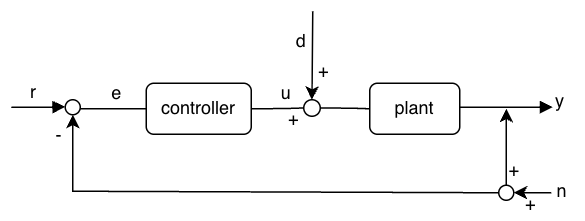

The diagram above was exported from draw.io. Its source (the exported page's mxGraphModel, read from the mxfile embedded in the PNG):
<mxGraphModel dx="1018" dy="610" grid="1" gridSize="10" guides="1" tooltips="1" connect="1" arrows="1" fold="1" page="1" pageScale="1" pageWidth="850" pageHeight="1100" math="0" shadow="0">
  <root>
    <mxCell id="0" />
    <mxCell id="1" parent="0" />
    <mxCell id="VMYxK0oAlgw1WfAG7Suv-1" value="" style="ellipse;whiteSpace=wrap;html=1;aspect=fixed;fillColor=none;" parent="1" vertex="1">
      <mxGeometry x="236" y="229" width="10" height="10" as="geometry" />
    </mxCell>
    <mxCell id="VMYxK0oAlgw1WfAG7Suv-2" value="controller" style="rounded=1;whiteSpace=wrap;html=1;" parent="1" vertex="1">
      <mxGeometry x="290" y="218" width="70" height="34" as="geometry" />
    </mxCell>
    <mxCell id="VMYxK0oAlgw1WfAG7Suv-3" value="" style="ellipse;whiteSpace=wrap;html=1;aspect=fixed;fillColor=none;" parent="1" vertex="1">
      <mxGeometry x="395" y="229" width="11" height="11" as="geometry" />
    </mxCell>
    <mxCell id="VMYxK0oAlgw1WfAG7Suv-4" value="plant" style="rounded=1;whiteSpace=wrap;html=1;" parent="1" vertex="1">
      <mxGeometry x="439" y="218" width="60" height="34" as="geometry" />
    </mxCell>
    <mxCell id="VMYxK0oAlgw1WfAG7Suv-5" value="y" style="text;html=1;strokeColor=none;fillColor=none;align=left;verticalAlign=middle;" parent="1" vertex="1">
      <mxGeometry x="561" y="220" width="20" height="20" as="geometry" />
    </mxCell>
    <mxCell id="VMYxK0oAlgw1WfAG7Suv-6" value="" style="ellipse;whiteSpace=wrap;html=1;aspect=fixed;fillColor=none;" parent="1" vertex="1">
      <mxGeometry x="525" y="286" width="10" height="10" as="geometry" />
    </mxCell>
    <mxCell id="VMYxK0oAlgw1WfAG7Suv-7" value="n" style="text;html=1;strokeColor=none;fillColor=none;align=left;verticalAlign=middle;" parent="1" vertex="1">
      <mxGeometry x="562" y="280" width="20" height="20" as="geometry" />
    </mxCell>
    <mxCell id="VMYxK0oAlgw1WfAG7Suv-8" value="d" style="text;html=1;strokeColor=none;fillColor=none;align=center;verticalAlign=middle;" parent="1" vertex="1">
      <mxGeometry x="383" y="180" width="20" height="20" as="geometry" />
    </mxCell>
    <mxCell id="VMYxK0oAlgw1WfAG7Suv-9" value="r" style="text;html=1;strokeColor=none;fillColor=none;align=right;verticalAlign=middle;" parent="1" vertex="1">
      <mxGeometry x="198" y="214" width="20" height="20" as="geometry" />
    </mxCell>
    <mxCell id="VMYxK0oAlgw1WfAG7Suv-10" value="e" style="text;html=1;strokeColor=none;fillColor=none;align=center;verticalAlign=middle;" parent="1" vertex="1">
      <mxGeometry x="260" y="215" width="20" height="20" as="geometry" />
    </mxCell>
    <mxCell id="VMYxK0oAlgw1WfAG7Suv-11" value="u" style="text;html=1;strokeColor=none;fillColor=none;align=center;verticalAlign=middle;" parent="1" vertex="1">
      <mxGeometry x="373" y="215" width="20" height="20" as="geometry" />
    </mxCell>
    <mxCell id="VMYxK0oAlgw1WfAG7Suv-13" style="edgeStyle=orthogonalEdgeStyle;endArrow=none;html=1;" parent="1" edge="1">
      <mxGeometry relative="1" as="geometry">
        <mxPoint x="245.99728524521848" y="235.00826446280996" as="sourcePoint" />
        <mxPoint x="290.1" y="234.9999999999999" as="targetPoint" />
        <Array as="points">
          <mxPoint x="250.1" y="235" />
          <mxPoint x="250.1" y="235" />
        </Array>
      </mxGeometry>
    </mxCell>
    <mxCell id="VMYxK0oAlgw1WfAG7Suv-14" style="edgeStyle=orthogonalEdgeStyle;endArrow=none;html=1;" parent="1" source="VMYxK0oAlgw1WfAG7Suv-2" target="VMYxK0oAlgw1WfAG7Suv-3" edge="1">
      <mxGeometry relative="1" as="geometry" />
    </mxCell>
    <mxCell id="VMYxK0oAlgw1WfAG7Suv-15" style="edgeStyle=orthogonalEdgeStyle;endArrow=none;html=1;" parent="1" source="VMYxK0oAlgw1WfAG7Suv-3" target="VMYxK0oAlgw1WfAG7Suv-4" edge="1">
      <mxGeometry relative="1" as="geometry" />
    </mxCell>
    <mxCell id="VMYxK0oAlgw1WfAG7Suv-16" style="edgeStyle=orthogonalEdgeStyle;endArrow=block;html=1;" parent="1" source="VMYxK0oAlgw1WfAG7Suv-4" target="VMYxK0oAlgw1WfAG7Suv-5" edge="1">
      <mxGeometry relative="1" as="geometry">
        <Array as="points">
          <mxPoint x="549" y="234" />
          <mxPoint x="549" y="234" />
        </Array>
      </mxGeometry>
    </mxCell>
    <mxCell id="VMYxK0oAlgw1WfAG7Suv-25" value="" style="endArrow=classic;html=1;rounded=0;exitX=0;exitY=0.5;exitDx=0;exitDy=0;entryX=0.5;entryY=1;entryDx=0;entryDy=0;" parent="1" source="VMYxK0oAlgw1WfAG7Suv-6" target="VMYxK0oAlgw1WfAG7Suv-1" edge="1">
      <mxGeometry width="50" height="50" relative="1" as="geometry">
        <mxPoint x="390" y="310" as="sourcePoint" />
        <mxPoint x="230" y="291" as="targetPoint" />
        <Array as="points">
          <mxPoint x="241" y="290" />
        </Array>
      </mxGeometry>
    </mxCell>
    <mxCell id="VMYxK0oAlgw1WfAG7Suv-28" value="" style="endArrow=classic;html=1;rounded=0;exitX=0.5;exitY=0;exitDx=0;exitDy=0;" parent="1" source="VMYxK0oAlgw1WfAG7Suv-6" edge="1">
      <mxGeometry width="50" height="50" relative="1" as="geometry">
        <mxPoint x="525" y="286" as="sourcePoint" />
        <mxPoint x="530" y="235" as="targetPoint" />
      </mxGeometry>
    </mxCell>
    <mxCell id="VMYxK0oAlgw1WfAG7Suv-29" value="" style="endArrow=classic;html=1;rounded=0;entryX=0.5;entryY=0;entryDx=0;entryDy=0;" parent="1" target="VMYxK0oAlgw1WfAG7Suv-3" edge="1">
      <mxGeometry width="50" height="50" relative="1" as="geometry">
        <mxPoint x="401" y="170" as="sourcePoint" />
        <mxPoint x="405" y="260" as="targetPoint" />
      </mxGeometry>
    </mxCell>
    <mxCell id="VMYxK0oAlgw1WfAG7Suv-30" value="" style="endArrow=classic;html=1;rounded=0;entryX=1;entryY=0.5;entryDx=0;entryDy=0;" parent="1" target="VMYxK0oAlgw1WfAG7Suv-6" edge="1">
      <mxGeometry width="50" height="50" relative="1" as="geometry">
        <mxPoint x="560" y="291" as="sourcePoint" />
        <mxPoint x="432" y="260" as="targetPoint" />
      </mxGeometry>
    </mxCell>
    <mxCell id="VMYxK0oAlgw1WfAG7Suv-33" style="edgeStyle=orthogonalEdgeStyle;endArrow=block;html=1;" parent="1" edge="1">
      <mxGeometry relative="1" as="geometry">
        <mxPoint x="200" y="234" as="sourcePoint" />
        <mxPoint x="236" y="233.72" as="targetPoint" />
        <Array as="points">
          <mxPoint x="224" y="233.72" />
          <mxPoint x="224" y="233.72" />
        </Array>
      </mxGeometry>
    </mxCell>
    <mxCell id="VMYxK0oAlgw1WfAG7Suv-34" value="+" style="text;html=1;strokeColor=none;fillColor=none;align=right;verticalAlign=middle;" parent="1" vertex="1">
      <mxGeometry x="393" y="200" width="20" height="20" as="geometry" />
    </mxCell>
    <mxCell id="VMYxK0oAlgw1WfAG7Suv-35" value="+" style="text;html=1;strokeColor=none;fillColor=none;align=right;verticalAlign=middle;" parent="1" vertex="1">
      <mxGeometry x="373" y="232" width="20" height="20" as="geometry" />
    </mxCell>
    <mxCell id="VMYxK0oAlgw1WfAG7Suv-36" value="+" style="text;html=1;strokeColor=none;fillColor=none;align=right;verticalAlign=middle;" parent="1" vertex="1">
      <mxGeometry x="520" y="266" width="20" height="20" as="geometry" />
    </mxCell>
    <mxCell id="VMYxK0oAlgw1WfAG7Suv-37" value="+" style="text;html=1;strokeColor=none;fillColor=none;align=right;verticalAlign=middle;" parent="1" vertex="1">
      <mxGeometry x="531" y="289" width="20" height="20" as="geometry" />
    </mxCell>
    <mxCell id="VMYxK0oAlgw1WfAG7Suv-38" value="-" style="text;html=1;strokeColor=none;fillColor=none;align=right;verticalAlign=middle;" parent="1" vertex="1">
      <mxGeometry x="215" y="243" width="20" height="20" as="geometry" />
    </mxCell>
  </root>
</mxGraphModel>